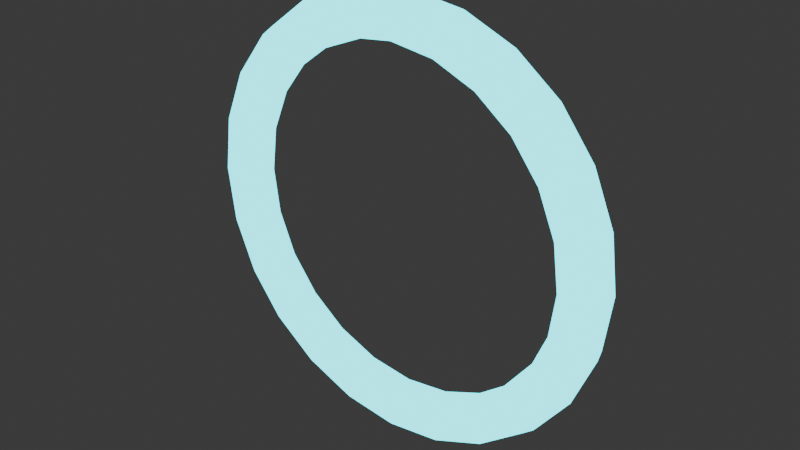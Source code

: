 # Source: PoofRing.blend  (saved by Blender 5.1.30; exported with 4.5.12 LTS)
import bpy
from mathutils import Matrix  # noqa: F401  (used for matrix-valued properties, if any)

bpy.ops.wm.read_factory_settings(use_empty=True)
scene = bpy.context.scene
scene.name = 'Scene'

# ---- collections
col_collection = bpy.data.collections.new('Collection'); scene.collection.children.link(col_collection)

# ---- materials (node trees are filled in below, after node groups)
mat_poofring_neon = bpy.data.materials.new('PoofRing_Neon')

# ---- material node trees
mat_poofring_neon.use_nodes = True; mat_poofring_neon.node_tree.nodes.clear()
_N = mat_poofring_neon.node_tree.nodes; _L = mat_poofring_neon.node_tree.links
n0 = _N.new('ShaderNodeEmission'); n0.name = 'Emission'; n0.location = (0, 0)
n0.inputs[0].default_value = (0.0, 0.9, 1.0, 1.0)
n0.inputs[1].default_value = 3.0
n1 = _N.new('ShaderNodeOutputMaterial'); n1.name = 'Material Output'; n1.location = (0, 0)
_L.new(n0.outputs[0], n1.inputs[0])
n1.is_active_output = True

# ---- world
world_world = bpy.data.worlds.new('World'); scene.world = world_world
world_world.use_nodes = True; world_world.node_tree.nodes.clear()
_N = world_world.node_tree.nodes; _L = world_world.node_tree.links
n0 = _N.new('ShaderNodeOutputWorld'); n0.name = 'World Output'; n0.location = (200, 100)
n1 = _N.new('ShaderNodeBackground'); n1.name = 'Background'; n1.location = (-200, 100)
n1.inputs[0].default_value = (0.05088, 0.05088, 0.05088, 1.0)
_L.new(n1.outputs[0], n0.inputs[0])
n0.is_active_output = True
world_world.color = (0.05088, 0.05088, 0.05088)
world_world.sun_shadow_jitter_overblur = 0.0

# ---- meshes
me_torus = bpy.data.meshes.new('Torus')
me_torus.from_pydata([(1.12, 0.0, 0.0), (1.097, -0.07053, -3.083e-09), (1.037, -0.1141, -4.989e-09), (0.9629, -0.1141, -4.989e-09), (0.9029, -0.07053, -3.083e-09), (0.88, -1.47e-17, -6.424e-25), (0.9029, 0.07053, 3.083e-09), (0.9629, 0.1141, 4.989e-09), (1.037, 0.1141, 4.989e-09), (1.097, 0.07053, 3.083e-09), (1.082, -1.267e-08, 0.2899), (1.06, -0.07053, 0.2839), (1.002, -0.1141, 0.2684), (0.9301, -0.1141, 0.2492), (0.8722, -0.07053, 0.2337), (0.85, -9.956e-09, 0.2278), (0.8722, 0.07053, 0.2337), (0.9301, 0.1141, 0.2492), (1.002, 0.1141, 0.2684), (1.06, 0.07053, 0.2839), (0.9699, -2.448e-08, 0.56), (0.9501, -0.07053, 0.5485), (0.8981, -0.1141, 0.5185), (0.8339, -0.1141, 0.4815), (0.7819, -0.07053, 0.4515), (0.7621, -1.923e-08, 0.44), (0.7819, 0.07053, 0.4515), (0.8339, 0.1141, 0.4815), (0.8981, 0.1141, 0.5185), (0.9501, 0.07053, 0.5485), (0.792, -3.462e-08, 0.792), (0.7758, -0.07053, 0.7758), (0.7333, -0.1141, 0.7333), (0.6809, -0.1141, 0.6809), (0.6385, -0.07053, 0.6385), (0.6223, -2.72e-08, 0.6223), (0.6385, 0.07053, 0.6385), (0.6809, 0.1141, 0.6809), (0.7333, 0.1141, 0.7333), (0.7758, 0.07053, 0.7758), (0.56, -4.24e-08, 0.9699), (0.5485, -0.07053, 0.9501), (0.5185, -0.1141, 0.8981), (0.4815, -0.1141, 0.8339), (0.4515, -0.07053, 0.7819), (0.44, -3.331e-08, 0.7621), (0.4515, 0.07053, 0.7819), (0.4815, 0.1141, 0.8339), (0.5185, 0.1141, 0.8981), (0.5485, 0.07053, 0.9501), (0.2899, -4.729e-08, 1.082), (0.2839, -0.07053, 1.06), (0.2684, -0.1141, 1.002), (0.2492, -0.1141, 0.9301), (0.2337, -0.07053, 0.8722), (0.2278, -3.716e-08, 0.85), (0.2337, 0.07053, 0.8722), (0.2492, 0.1141, 0.9301), (0.2684, 0.1141, 1.002), (0.2839, 0.07053, 1.06), (8.456e-08, -4.896e-08, 1.12), (8.283e-08, -0.07053, 1.097), (7.83e-08, -0.1141, 1.037), (7.27e-08, -0.1141, 0.9629), (6.817e-08, -0.07053, 0.9029), (6.644e-08, -3.847e-08, 0.88), (6.817e-08, 0.07053, 0.9029), (7.27e-08, 0.1141, 0.9629), (7.83e-08, 0.1141, 1.037), (8.283e-08, 0.07053, 1.097), (-0.2899, -4.729e-08, 1.082), (-0.2839, -0.07053, 1.06), (-0.2684, -0.1141, 1.002), (-0.2492, -0.1141, 0.9301), (-0.2337, -0.07053, 0.8722), (-0.2278, -3.716e-08, 0.85), (-0.2337, 0.07053, 0.8722), (-0.2492, 0.1141, 0.9301), (-0.2684, 0.1141, 1.002), (-0.2839, 0.07053, 1.06), (-0.56, -4.24e-08, 0.9699), (-0.5485, -0.07053, 0.9501), (-0.5185, -0.1141, 0.8981), (-0.4815, -0.1141, 0.8339), (-0.4515, -0.07053, 0.7819), (-0.44, -3.331e-08, 0.7621), (-0.4515, 0.07053, 0.7819), (-0.4815, 0.1141, 0.8339), (-0.5185, 0.1141, 0.8981), (-0.5485, 0.07053, 0.9501), (-0.792, -3.462e-08, 0.792), (-0.7758, -0.07053, 0.7758), (-0.7333, -0.1141, 0.7333), (-0.6809, -0.1141, 0.6809), (-0.6385, -0.07053, 0.6385), (-0.6223, -2.72e-08, 0.6223), (-0.6385, 0.07053, 0.6385), (-0.6809, 0.1141, 0.6809), (-0.7333, 0.1141, 0.7333), (-0.7758, 0.07053, 0.7758), (-0.9699, -2.448e-08, 0.56), (-0.9501, -0.07053, 0.5485), (-0.8981, -0.1141, 0.5185), (-0.8339, -0.1141, 0.4815), (-0.7819, -0.07053, 0.4515), (-0.7621, -1.923e-08, 0.44), (-0.7819, 0.07053, 0.4515), (-0.8339, 0.1141, 0.4815), (-0.8981, 0.1141, 0.5185), (-0.9501, 0.07053, 0.5485), (-1.082, -1.267e-08, 0.2899), (-1.06, -0.07053, 0.2839), (-1.002, -0.1141, 0.2684), (-0.9301, -0.1141, 0.2492), (-0.8722, -0.07053, 0.2337), (-0.85, -9.956e-09, 0.2278), (-0.8722, 0.07053, 0.2337), (-0.9301, 0.1141, 0.2492), (-1.002, 0.1141, 0.2684), (-1.06, 0.07053, 0.2839), (-1.12, -4.28e-15, 9.791e-08), (-1.097, -0.07053, 9.283e-08), (-1.037, -0.1141, 8.568e-08), (-0.9629, -0.1141, 7.919e-08), (-0.9029, -0.07053, 7.585e-08), (-0.88, -3.378e-15, 7.693e-08), (-0.9029, 0.07053, 8.202e-08), (-0.9629, 0.1141, 8.917e-08), (-1.037, 0.1141, 9.565e-08), (-1.097, 0.07053, 9.899e-08), (-1.082, 1.267e-08, -0.2899), (-1.06, -0.07053, -0.2839), (-1.002, -0.1141, -0.2684), (-0.9301, -0.1141, -0.2492), (-0.8722, -0.07053, -0.2337), (-0.85, 9.956e-09, -0.2278), (-0.8722, 0.07053, -0.2337), (-0.9301, 0.1141, -0.2492), (-1.002, 0.1141, -0.2684), (-1.06, 0.07053, -0.2839), (-0.9699, 2.448e-08, -0.56), (-0.9501, -0.07053, -0.5485), (-0.8981, -0.1141, -0.5185), (-0.8339, -0.1141, -0.4815), (-0.7819, -0.07053, -0.4515), (-0.7621, 1.923e-08, -0.44), (-0.7819, 0.07053, -0.4515), (-0.8339, 0.1141, -0.4815), (-0.8981, 0.1141, -0.5185), (-0.9501, 0.07053, -0.5485), (-0.792, 3.462e-08, -0.792), (-0.7758, -0.07053, -0.7758), (-0.7333, -0.1141, -0.7333), (-0.6809, -0.1141, -0.6809), (-0.6385, -0.07053, -0.6385), (-0.6223, 2.72e-08, -0.6223), (-0.6385, 0.07053, -0.6385), (-0.6809, 0.1141, -0.6809), (-0.7333, 0.1141, -0.7333), (-0.7758, 0.07053, -0.7758), (-0.56, 4.24e-08, -0.9699), (-0.5485, -0.07053, -0.9501), (-0.5185, -0.1141, -0.8981), (-0.4815, -0.1141, -0.8339), (-0.4515, -0.07053, -0.7819), (-0.44, 3.331e-08, -0.7621), (-0.4515, 0.07053, -0.7819), (-0.4815, 0.1141, -0.8339), (-0.5185, 0.1141, -0.8981), (-0.5485, 0.07053, -0.9501), (-0.2899, 4.729e-08, -1.082), (-0.2839, -0.07053, -1.06), (-0.2684, -0.1141, -1.002), (-0.2492, -0.1141, -0.9301), (-0.2337, -0.07053, -0.8722), (-0.2278, 3.716e-08, -0.85), (-0.2337, 0.07053, -0.8722), (-0.2492, 0.1141, -0.9301), (-0.2684, 0.1141, -1.002), (-0.2839, 0.07053, -1.06), (8.456e-08, 4.896e-08, -1.12), (8.283e-08, -0.07053, -1.097), (7.83e-08, -0.1141, -1.037), (7.27e-08, -0.1141, -0.9629), (6.817e-08, -0.07053, -0.9029), (6.644e-08, 3.847e-08, -0.88), (6.817e-08, 0.07053, -0.9029), (7.27e-08, 0.1141, -0.9629), (7.83e-08, 0.1141, -1.037), (8.283e-08, 0.07053, -1.097), (0.2899, 4.729e-08, -1.082), (0.2839, -0.07053, -1.06), (0.2684, -0.1141, -1.002), (0.2492, -0.1141, -0.9301), (0.2337, -0.07053, -0.8722), (0.2278, 3.716e-08, -0.85), (0.2337, 0.07053, -0.8722), (0.2492, 0.1141, -0.9301), (0.2684, 0.1141, -1.002), (0.2839, 0.07053, -1.06), (0.56, 4.24e-08, -0.9699), (0.5485, -0.07053, -0.9501), (0.5185, -0.1141, -0.8981), (0.4815, -0.1141, -0.8339), (0.4515, -0.07053, -0.7819), (0.44, 3.331e-08, -0.7621), (0.4515, 0.07053, -0.7819), (0.4815, 0.1141, -0.8339), (0.5185, 0.1141, -0.8981), (0.5485, 0.07053, -0.9501), (0.792, 3.462e-08, -0.792), (0.7758, -0.07053, -0.7758), (0.7333, -0.1141, -0.7333), (0.6809, -0.1141, -0.6809), (0.6385, -0.07053, -0.6385), (0.6223, 2.72e-08, -0.6223), (0.6385, 0.07053, -0.6385), (0.6809, 0.1141, -0.6809), (0.7333, 0.1141, -0.7333), (0.7758, 0.07053, -0.7758), (0.9699, 2.448e-08, -0.56), (0.9501, -0.07053, -0.5485), (0.8981, -0.1141, -0.5185), (0.8339, -0.1141, -0.4815), (0.7819, -0.07053, -0.4515), (0.7621, 1.923e-08, -0.44), (0.7819, 0.07053, -0.4515), (0.8339, 0.1141, -0.4815), (0.8981, 0.1141, -0.5185), (0.9501, 0.07053, -0.5485), (1.082, 1.267e-08, -0.2899), (1.06, -0.07053, -0.2839), (1.002, -0.1141, -0.2684), (0.9301, -0.1141, -0.2492), (0.8722, -0.07053, -0.2337), (0.85, 9.956e-09, -0.2278), (0.8722, 0.07053, -0.2337), (0.9301, 0.1141, -0.2492), (1.002, 0.1141, -0.2684), (1.06, 0.07053, -0.2839)], [], [(0, 10, 11, 1), (1, 11, 12, 2), (2, 12, 13, 3), (3, 13, 14, 4), (4, 14, 15, 5), (5, 15, 16, 6), (6, 16, 17, 7), (7, 17, 18, 8), (8, 18, 19, 9), (9, 19, 10, 0), (10, 20, 21, 11), (11, 21, 22, 12), (12, 22, 23, 13), (13, 23, 24, 14), (14, 24, 25, 15), (15, 25, 26, 16), (16, 26, 27, 17), (17, 27, 28, 18), (18, 28, 29, 19), (19, 29, 20, 10), (20, 30, 31, 21), (21, 31, 32, 22), (22, 32, 33, 23), (23, 33, 34, 24), (24, 34, 35, 25), (25, 35, 36, 26), (26, 36, 37, 27), (27, 37, 38, 28), (28, 38, 39, 29), (29, 39, 30, 20), (30, 40, 41, 31), (31, 41, 42, 32), (32, 42, 43, 33), (33, 43, 44, 34), (34, 44, 45, 35), (35, 45, 46, 36), (36, 46, 47, 37), (37, 47, 48, 38), (38, 48, 49, 39), (39, 49, 40, 30), (40, 50, 51, 41), (41, 51, 52, 42), (42, 52, 53, 43), (43, 53, 54, 44), (44, 54, 55, 45), (45, 55, 56, 46), (46, 56, 57, 47), (47, 57, 58, 48), (48, 58, 59, 49), (49, 59, 50, 40), (50, 60, 61, 51), (51, 61, 62, 52), (52, 62, 63, 53), (53, 63, 64, 54), (54, 64, 65, 55), (55, 65, 66, 56), (56, 66, 67, 57), (57, 67, 68, 58), (58, 68, 69, 59), (59, 69, 60, 50), (60, 70, 71, 61), (61, 71, 72, 62), (62, 72, 73, 63), (63, 73, 74, 64), (64, 74, 75, 65), (65, 75, 76, 66), (66, 76, 77, 67), (67, 77, 78, 68), (68, 78, 79, 69), (69, 79, 70, 60), (70, 80, 81, 71), (71, 81, 82, 72), (72, 82, 83, 73), (73, 83, 84, 74), (74, 84, 85, 75), (75, 85, 86, 76), (76, 86, 87, 77), (77, 87, 88, 78), (78, 88, 89, 79), (79, 89, 80, 70), (80, 90, 91, 81), (81, 91, 92, 82), (82, 92, 93, 83), (83, 93, 94, 84), (84, 94, 95, 85), (85, 95, 96, 86), (86, 96, 97, 87), (87, 97, 98, 88), (88, 98, 99, 89), (89, 99, 90, 80), (90, 100, 101, 91), (91, 101, 102, 92), (92, 102, 103, 93), (93, 103, 104, 94), (94, 104, 105, 95), (95, 105, 106, 96), (96, 106, 107, 97), (97, 107, 108, 98), (98, 108, 109, 99), (99, 109, 100, 90), (100, 110, 111, 101), (101, 111, 112, 102), (102, 112, 113, 103), (103, 113, 114, 104), (104, 114, 115, 105), (105, 115, 116, 106), (106, 116, 117, 107), (107, 117, 118, 108), (108, 118, 119, 109), (109, 119, 110, 100), (110, 120, 121, 111), (111, 121, 122, 112), (112, 122, 123, 113), (113, 123, 124, 114), (114, 124, 125, 115), (115, 125, 126, 116), (116, 126, 127, 117), (117, 127, 128, 118), (118, 128, 129, 119), (119, 129, 120, 110), (120, 130, 131, 121), (121, 131, 132, 122), (122, 132, 133, 123), (123, 133, 134, 124), (124, 134, 135, 125), (125, 135, 136, 126), (126, 136, 137, 127), (127, 137, 138, 128), (128, 138, 139, 129), (129, 139, 130, 120), (130, 140, 141, 131), (131, 141, 142, 132), (132, 142, 143, 133), (133, 143, 144, 134), (134, 144, 145, 135), (135, 145, 146, 136), (136, 146, 147, 137), (137, 147, 148, 138), (138, 148, 149, 139), (139, 149, 140, 130), (140, 150, 151, 141), (141, 151, 152, 142), (142, 152, 153, 143), (143, 153, 154, 144), (144, 154, 155, 145), (145, 155, 156, 146), (146, 156, 157, 147), (147, 157, 158, 148), (148, 158, 159, 149), (149, 159, 150, 140), (150, 160, 161, 151), (151, 161, 162, 152), (152, 162, 163, 153), (153, 163, 164, 154), (154, 164, 165, 155), (155, 165, 166, 156), (156, 166, 167, 157), (157, 167, 168, 158), (158, 168, 169, 159), (159, 169, 160, 150), (160, 170, 171, 161), (161, 171, 172, 162), (162, 172, 173, 163), (163, 173, 174, 164), (164, 174, 175, 165), (165, 175, 176, 166), (166, 176, 177, 167), (167, 177, 178, 168), (168, 178, 179, 169), (169, 179, 170, 160), (170, 180, 181, 171), (171, 181, 182, 172), (172, 182, 183, 173), (173, 183, 184, 174), (174, 184, 185, 175), (175, 185, 186, 176), (176, 186, 187, 177), (177, 187, 188, 178), (178, 188, 189, 179), (179, 189, 180, 170), (180, 190, 191, 181), (181, 191, 192, 182), (182, 192, 193, 183), (183, 193, 194, 184), (184, 194, 195, 185), (185, 195, 196, 186), (186, 196, 197, 187), (187, 197, 198, 188), (188, 198, 199, 189), (189, 199, 190, 180), (190, 200, 201, 191), (191, 201, 202, 192), (192, 202, 203, 193), (193, 203, 204, 194), (194, 204, 205, 195), (195, 205, 206, 196), (196, 206, 207, 197), (197, 207, 208, 198), (198, 208, 209, 199), (199, 209, 200, 190), (200, 210, 211, 201), (201, 211, 212, 202), (202, 212, 213, 203), (203, 213, 214, 204), (204, 214, 215, 205), (205, 215, 216, 206), (206, 216, 217, 207), (207, 217, 218, 208), (208, 218, 219, 209), (209, 219, 210, 200), (210, 220, 221, 211), (211, 221, 222, 212), (212, 222, 223, 213), (213, 223, 224, 214), (214, 224, 225, 215), (215, 225, 226, 216), (216, 226, 227, 217), (217, 227, 228, 218), (218, 228, 229, 219), (219, 229, 220, 210), (220, 230, 231, 221), (221, 231, 232, 222), (222, 232, 233, 223), (223, 233, 234, 224), (224, 234, 235, 225), (225, 235, 236, 226), (226, 236, 237, 227), (227, 237, 238, 228), (228, 238, 239, 229), (229, 239, 230, 220), (230, 0, 1, 231), (231, 1, 2, 232), (232, 2, 3, 233), (233, 3, 4, 234), (234, 4, 5, 235), (235, 5, 6, 236), (236, 6, 7, 237), (237, 7, 8, 238), (238, 8, 9, 239), (239, 9, 0, 230)])
me_torus.polygons.foreach_set('use_smooth', [True] * 240)
_uv = me_torus.uv_layers.new(name='UVMap')
_uv.uv.foreach_set('vector', [0.3237, 0.03665, 0.2705, 0.002765, 0.2986, 0.01294, 0.3507, 0.04613, 0.621, 0.04613, 0.6732, 0.01294, 0.657, 0.03958, 0.6077, 0.07095, 0.6077, 0.07095, 0.657, 0.03958, 0.6588, 0.0725, 0.613, 0.1016, 0.613, 0.1016, 0.6588, 0.0725, 0.678, 0.09914, 0.6351, 0.1265, 0.6351, 0.1265, 0.678, 0.09914, 0.7072, 0.1093, 0.6654, 0.1359, 0.6654, 0.1359, 0.7072, 0.1093, 0.7353, 0.09914, 0.6924, 0.1265, 0.2794, 0.1265, 0.2365, 0.09914, 0.2203, 0.0725, 0.2661, 0.1016, 0.2661, 0.1016, 0.2203, 0.0725, 0.2221, 0.03958, 0.2714, 0.07095, 0.2714, 0.07095, 0.2221, 0.03958, 0.2413, 0.01294, 0.2934, 0.04613, 0.2934, 0.04613, 0.2413, 0.01294, 0.2705, 0.002765, 0.3237, 0.03665, 0.7013, 0.002765, 0.7564, 0.002765, 0.7272, 0.01294, 0.6732, 0.01294, 0.6732, 0.01294, 0.7272, 0.01294, 0.708, 0.03958, 0.657, 0.03958, 0.657, 0.03958, 0.708, 0.03958, 0.7062, 0.0725, 0.6588, 0.0725, 0.6588, 0.0725, 0.7062, 0.0725, 0.7224, 0.09914, 0.678, 0.09914, 0.678, 0.09914, 0.7224, 0.09914, 0.7505, 0.1093, 0.7072, 0.1093, 0.2646, 0.1093, 0.2213, 0.1093, 0.1921, 0.09914, 0.2365, 0.09914, 0.2365, 0.09914, 0.1921, 0.09914, 0.1729, 0.0725, 0.2203, 0.0725, 0.2203, 0.0725, 0.1729, 0.0725, 0.1711, 0.03958, 0.2221, 0.03958, 0.2221, 0.03958, 0.1711, 0.03958, 0.1873, 0.01294, 0.2413, 0.01294, 0.2413, 0.01294, 0.1873, 0.01294, 0.2154, 0.002765, 0.2705, 0.002765, 0.7564, 0.002765, 0.8096, 0.03665, 0.7793, 0.04613, 0.7272, 0.01294, 0.7272, 0.01294, 0.7793, 0.04613, 0.7573, 0.07095, 0.708, 0.03958, 0.708, 0.03958, 0.7573, 0.07095, 0.7519, 0.1016, 0.7062, 0.0725, 0.7062, 0.0725, 0.7519, 0.1016, 0.7653, 0.1265, 0.7224, 0.09914, 0.2494, 0.09914, 0.2065, 0.1265, 0.1795, 0.1359, 0.2213, 0.1093, 0.2213, 0.1093, 0.1795, 0.1359, 0.1492, 0.1265, 0.1921, 0.09914, 0.1921, 0.09914, 0.1492, 0.1265, 0.1271, 0.1016, 0.1729, 0.0725, 0.1729, 0.0725, 0.1271, 0.1016, 0.1218, 0.07095, 0.1711, 0.03958, 0.1711, 0.03958, 0.1218, 0.07095, 0.1352, 0.04613, 0.1873, 0.01294, 0.7845, 0.01294, 0.8366, 0.04613, 0.8096, 0.03665, 0.7564, 0.002765, 0.8096, 0.03665, 0.8574, 0.1021, 0.8261, 0.1103, 0.7793, 0.04613, 0.7793, 0.04613, 0.8261, 0.1103, 0.8015, 0.1316, 0.7573, 0.07095, 0.7573, 0.07095, 0.8015, 0.1316, 0.793, 0.1579, 0.7519, 0.1016, 0.7519, 0.1016, 0.793, 0.1579, 0.8038, 0.1792, 0.7653, 0.1265, 0.2065, 0.1265, 0.168, 0.1792, 0.142, 0.1874, 0.1795, 0.1359, 0.1795, 0.1359, 0.142, 0.1874, 0.1107, 0.1792, 0.1492, 0.1265, 0.1492, 0.1265, 0.1107, 0.1792, 0.08609, 0.1579, 0.1271, 0.1016, 0.1271, 0.1016, 0.08609, 0.1579, 0.07758, 0.1316, 0.1218, 0.07095, 0.1218, 0.07095, 0.07758, 0.1316, 0.0884, 0.1103, 0.1352, 0.04613, 0.8366, 0.04613, 0.8834, 0.1103, 0.8574, 0.1021, 0.8096, 0.03665, 0.8574, 0.1021, 0.8963, 0.1947, 0.8643, 0.2009, 0.8261, 0.1103, 0.8261, 0.1103, 0.8643, 0.2009, 0.8376, 0.2173, 0.8015, 0.1316, 0.8015, 0.1316, 0.8376, 0.2173, 0.8265, 0.2375, 0.793, 0.1579, 0.1788, 0.1579, 0.1453, 0.2375, 0.1366, 0.2539, 0.168, 0.1792, 0.168, 0.1792, 0.1366, 0.2539, 0.1113, 0.2601, 0.142, 0.1874, 0.142, 0.1874, 0.1113, 0.2601, 0.07926, 0.2539, 0.1107, 0.1792, 0.1107, 0.1792, 0.07926, 0.2539, 0.05258, 0.2375, 0.08609, 0.1579, 0.08609, 0.1579, 0.05258, 0.2375, 0.04149, 0.2173, 0.07758, 0.1316, 0.8942, 0.1316, 0.9303, 0.2173, 0.9216, 0.2009, 0.8834, 0.1103, 0.8834, 0.1103, 0.9216, 0.2009, 0.8963, 0.1947, 0.8574, 0.1021, 0.8963, 0.1947, 0.9239, 0.3081, 0.8913, 0.312, 0.8643, 0.2009, 0.8643, 0.2009, 0.8913, 0.312, 0.8631, 0.3223, 0.8376, 0.2173, 0.8376, 0.2173, 0.8631, 0.3223, 0.8502, 0.335, 0.8265, 0.2375, 0.1453, 0.2375, 0.1216, 0.335, 0.1143, 0.3453, 0.1366, 0.2539, 0.1366, 0.2539, 0.1143, 0.3453, 0.08969, 0.3492, 0.1113, 0.2601, 0.1113, 0.2601, 0.08969, 0.3492, 0.05705, 0.3453, 0.07926, 0.2539, 0.07926, 0.2539, 0.05705, 0.3453, 0.02889, 0.335, 0.05258, 0.2375, 0.05258, 0.2375, 0.02889, 0.335, 0.01597, 0.3223, 0.04149, 0.2173, 0.9303, 0.2173, 0.9558, 0.3223, 0.9486, 0.312, 0.9216, 0.2009, 0.9216, 0.2009, 0.9486, 0.312, 0.9239, 0.3081, 0.8963, 0.1947, 0.9239, 0.3081, 0.9382, 0.4345, 0.9052, 0.4359, 0.8913, 0.312, 0.8913, 0.312, 0.9052, 0.4359, 0.8763, 0.4394, 0.8631, 0.3223, 0.8631, 0.3223, 0.8763, 0.4394, 0.8624, 0.4437, 0.8502, 0.335, 0.1216, 0.335, 0.1093, 0.4437, 0.1028, 0.4472, 0.1143, 0.3453, 0.1143, 0.3453, 0.1028, 0.4472, 0.07848, 0.4486, 0.08969, 0.3492, 0.08969, 0.3492, 0.07848, 0.4486, 0.04555, 0.4472, 0.05705, 0.3453, 0.05705, 0.3453, 0.04555, 0.4472, 0.01663, 0.4437, 0.02889, 0.335, 0.02889, 0.335, 0.01663, 0.4437, 0.002765, 0.4394, 0.01597, 0.3223, 0.9558, 0.3223, 0.969, 0.4394, 0.9625, 0.4359, 0.9486, 0.312, 0.9486, 0.312, 0.9625, 0.4359, 0.9382, 0.4345, 0.9239, 0.3081, 0.9382, 0.4345, 0.9382, 0.5655, 0.9052, 0.5641, 0.9052, 0.4359, 0.9052, 0.4359, 0.9052, 0.5641, 0.8763, 0.5606, 0.8763, 0.4394, 0.8763, 0.4394, 0.8763, 0.5606, 0.8624, 0.5563, 0.8624, 0.4437, 0.1093, 0.4437, 0.1093, 0.5563, 0.1028, 0.5528, 0.1028, 0.4472, 0.1028, 0.4472, 0.1028, 0.5528, 0.07848, 0.5514, 0.07848, 0.4486, 0.07848, 0.4486, 0.07848, 0.5514, 0.04555, 0.5528, 0.04555, 0.4472, 0.04555, 0.4472, 0.04555, 0.5528, 0.01663, 0.5563, 0.01663, 0.4437, 0.01663, 0.4437, 0.01663, 0.5563, 0.002765, 0.5606, 0.002765, 0.4394, 0.969, 0.4394, 0.969, 0.5606, 0.9625, 0.5641, 0.9625, 0.4359, 0.9625, 0.4359, 0.9625, 0.5641, 0.9382, 0.5655, 0.9382, 0.4345, 0.9382, 0.5655, 0.9239, 0.6919, 0.8913, 0.688, 0.9052, 0.5641, 0.9052, 0.5641, 0.8913, 0.688, 0.8631, 0.6777, 0.8763, 0.5606, 0.8763, 0.5606, 0.8631, 0.6777, 0.8502, 0.665, 0.8624, 0.5563, 0.1093, 0.5563, 0.1216, 0.665, 0.1143, 0.6547, 0.1028, 0.5528, 0.1028, 0.5528, 0.1143, 0.6547, 0.08969, 0.6508, 0.07848, 0.5514, 0.07848, 0.5514, 0.08969, 0.6508, 0.05705, 0.6547, 0.04555, 0.5528, 0.04555, 0.5528, 0.05705, 0.6547, 0.02889, 0.665, 0.01663, 0.5563, 0.01663, 0.5563, 0.02889, 0.665, 0.01597, 0.6777, 0.002765, 0.5606, 0.969, 0.5606, 0.9558, 0.6777, 0.9486, 0.688, 0.9625, 0.5641, 0.9625, 0.5641, 0.9486, 0.688, 0.9239, 0.6919, 0.9382, 0.5655, 0.9239, 0.6919, 0.8963, 0.8053, 0.8643, 0.7991, 0.8913, 0.688, 0.8913, 0.688, 0.8643, 0.7991, 0.8376, 0.7827, 0.8631, 0.6777, 0.8631, 0.6777, 0.8376, 0.7827, 0.8265, 0.7625, 0.8502, 0.665, 0.1216, 0.665, 0.1453, 0.7625, 0.1366, 0.7461, 0.1143, 0.6547, 0.1143, 0.6547, 0.1366, 0.7461, 0.1113, 0.7399, 0.08969, 0.6508, 0.08969, 0.6508, 0.1113, 0.7399, 0.07926, 0.7461, 0.05705, 0.6547, 0.05705, 0.6547, 0.07926, 0.7461, 0.05258, 0.7625, 0.02889, 0.665, 0.02889, 0.665, 0.05258, 0.7625, 0.04149, 0.7827, 0.01597, 0.6777, 0.9558, 0.6777, 0.9303, 0.7827, 0.9216, 0.7991, 0.9486, 0.688, 0.9486, 0.688, 0.9216, 0.7991, 0.8963, 0.8053, 0.9239, 0.6919, 0.8963, 0.8053, 0.8574, 0.8979, 0.8261, 0.8897, 0.8643, 0.7991, 0.8643, 0.7991, 0.8261, 0.8897, 0.8015, 0.8684, 0.8376, 0.7827, 0.8376, 0.7827, 0.8015, 0.8684, 0.793, 0.8421, 0.8265, 0.7625, 0.1453, 0.7625, 0.1788, 0.8421, 0.168, 0.8208, 0.1366, 0.7461, 0.1366, 0.7461, 0.168, 0.8208, 0.142, 0.8126, 0.1113, 0.7399, 0.1113, 0.7399, 0.142, 0.8126, 0.1107, 0.8208, 0.07926, 0.7461, 0.07926, 0.7461, 0.1107, 0.8208, 0.08609, 0.8421, 0.05258, 0.7625, 0.05258, 0.7625, 0.08609, 0.8421, 0.07758, 0.8684, 0.04149, 0.7827, 0.9303, 0.7827, 0.8942, 0.8684, 0.8834, 0.8897, 0.9216, 0.7991, 0.9216, 0.7991, 0.8834, 0.8897, 0.8574, 0.8979, 0.8963, 0.8053, 0.8574, 0.8979, 0.8096, 0.9633, 0.7793, 0.9539, 0.8261, 0.8897, 0.8261, 0.8897, 0.7793, 0.9539, 0.7573, 0.929, 0.8015, 0.8684, 0.8015, 0.8684, 0.7573, 0.929, 0.7519, 0.8984, 0.793, 0.8421, 0.793, 0.8421, 0.7519, 0.8984, 0.7653, 0.8735, 0.8038, 0.8208, 0.168, 0.8208, 0.2065, 0.8735, 0.1795, 0.8641, 0.142, 0.8126, 0.142, 0.8126, 0.1795, 0.8641, 0.1492, 0.8735, 0.1107, 0.8208, 0.1107, 0.8208, 0.1492, 0.8735, 0.1271, 0.8984, 0.08609, 0.8421, 0.08609, 0.8421, 0.1271, 0.8984, 0.1218, 0.929, 0.07758, 0.8684, 0.07758, 0.8684, 0.1218, 0.929, 0.1352, 0.9539, 0.0884, 0.8897, 0.8834, 0.8897, 0.8366, 0.9539, 0.8096, 0.9633, 0.8574, 0.8979, 0.8096, 0.9633, 0.7564, 0.9972, 0.7272, 0.9871, 0.7793, 0.9539, 0.7793, 0.9539, 0.7272, 0.9871, 0.708, 0.9604, 0.7573, 0.929, 0.7573, 0.929, 0.708, 0.9604, 0.7062, 0.9275, 0.7519, 0.8984, 0.7519, 0.8984, 0.7062, 0.9275, 0.7224, 0.9009, 0.7653, 0.8735, 0.2065, 0.8735, 0.2494, 0.9009, 0.2213, 0.8907, 0.1795, 0.8641, 0.1795, 0.8641, 0.2213, 0.8907, 0.1921, 0.9009, 0.1492, 0.8735, 0.1492, 0.8735, 0.1921, 0.9009, 0.1729, 0.9275, 0.1271, 0.8984, 0.1271, 0.8984, 0.1729, 0.9275, 0.1711, 0.9604, 0.1218, 0.929, 0.1218, 0.929, 0.1711, 0.9604, 0.1873, 0.9871, 0.1352, 0.9539, 0.8366, 0.9539, 0.7845, 0.9871, 0.7564, 0.9972, 0.8096, 0.9633, 0.7564, 0.9972, 0.7013, 0.9972, 0.6732, 0.9871, 0.7272, 0.9871, 0.7272, 0.9871, 0.6732, 0.9871, 0.657, 0.9604, 0.708, 0.9604, 0.708, 0.9604, 0.657, 0.9604, 0.6588, 0.9275, 0.7062, 0.9275, 0.7062, 0.9275, 0.6588, 0.9275, 0.678, 0.9009, 0.7224, 0.9009, 0.7224, 0.9009, 0.678, 0.9009, 0.7072, 0.8907, 0.7505, 0.8907, 0.2213, 0.8907, 0.2646, 0.8907, 0.2365, 0.9009, 0.1921, 0.9009, 0.1921, 0.9009, 0.2365, 0.9009, 0.2203, 0.9275, 0.1729, 0.9275, 0.1729, 0.9275, 0.2203, 0.9275, 0.2221, 0.9604, 0.1711, 0.9604, 0.1711, 0.9604, 0.2221, 0.9604, 0.2413, 0.9871, 0.1873, 0.9871, 0.1873, 0.9871, 0.2413, 0.9871, 0.2705, 0.9972, 0.2154, 0.9972, 0.2705, 0.9972, 0.3237, 0.9633, 0.3507, 0.9539, 0.2986, 0.9871, 0.6732, 0.9871, 0.621, 0.9539, 0.6077, 0.929, 0.657, 0.9604, 0.657, 0.9604, 0.6077, 0.929, 0.613, 0.8984, 0.6588, 0.9275, 0.6588, 0.9275, 0.613, 0.8984, 0.6351, 0.8735, 0.678, 0.9009, 0.678, 0.9009, 0.6351, 0.8735, 0.6654, 0.8641, 0.7072, 0.8907, 0.7072, 0.8907, 0.6654, 0.8641, 0.6924, 0.8735, 0.7353, 0.9009, 0.2365, 0.9009, 0.2794, 0.8735, 0.2661, 0.8984, 0.2203, 0.9275, 0.2203, 0.9275, 0.2661, 0.8984, 0.2714, 0.929, 0.2221, 0.9604, 0.2221, 0.9604, 0.2714, 0.929, 0.2934, 0.9539, 0.2413, 0.9871, 0.2413, 0.9871, 0.2934, 0.9539, 0.3237, 0.9633, 0.2705, 0.9972, 0.3237, 0.9633, 0.3715, 0.8979, 0.3975, 0.8897, 0.3507, 0.9539, 0.621, 0.9539, 0.5743, 0.8897, 0.5635, 0.8684, 0.6077, 0.929, 0.6077, 0.929, 0.5635, 0.8684, 0.572, 0.8421, 0.613, 0.8984, 0.613, 0.8984, 0.572, 0.8421, 0.5966, 0.8208, 0.6351, 0.8735, 0.6351, 0.8735, 0.5966, 0.8208, 0.6279, 0.8126, 0.6654, 0.8641, 0.6654, 0.8641, 0.6279, 0.8126, 0.6539, 0.8208, 0.6924, 0.8735, 0.2794, 0.8735, 0.3179, 0.8208, 0.3071, 0.8421, 0.2661, 0.8984, 0.2661, 0.8984, 0.3071, 0.8421, 0.3156, 0.8684, 0.2714, 0.929, 0.2714, 0.929, 0.3156, 0.8684, 0.3402, 0.8897, 0.2934, 0.9539, 0.2934, 0.9539, 0.3402, 0.8897, 0.3715, 0.8979, 0.3237, 0.9633, 0.3715, 0.8979, 0.4104, 0.8053, 0.4357, 0.7991, 0.3975, 0.8897, 0.3975, 0.8897, 0.4357, 0.7991, 0.4444, 0.7827, 0.4083, 0.8684, 0.5635, 0.8684, 0.5274, 0.7827, 0.5385, 0.7625, 0.572, 0.8421, 0.572, 0.8421, 0.5385, 0.7625, 0.5652, 0.7461, 0.5966, 0.8208, 0.5966, 0.8208, 0.5652, 0.7461, 0.5972, 0.7399, 0.6279, 0.8126, 0.6279, 0.8126, 0.5972, 0.7399, 0.6225, 0.7461, 0.6539, 0.8208, 0.6539, 0.8208, 0.6225, 0.7461, 0.6312, 0.7625, 0.6647, 0.8421, 0.3071, 0.8421, 0.3406, 0.7625, 0.3517, 0.7827, 0.3156, 0.8684, 0.3156, 0.8684, 0.3517, 0.7827, 0.3784, 0.7991, 0.3402, 0.8897, 0.3402, 0.8897, 0.3784, 0.7991, 0.4104, 0.8053, 0.3715, 0.8979, 0.4104, 0.8053, 0.438, 0.6919, 0.4627, 0.688, 0.4357, 0.7991, 0.4357, 0.7991, 0.4627, 0.688, 0.4699, 0.6777, 0.4444, 0.7827, 0.5274, 0.7827, 0.5019, 0.6777, 0.5148, 0.665, 0.5385, 0.7625, 0.5385, 0.7625, 0.5148, 0.665, 0.5429, 0.6547, 0.5652, 0.7461, 0.5652, 0.7461, 0.5429, 0.6547, 0.5756, 0.6508, 0.5972, 0.7399, 0.5972, 0.7399, 0.5756, 0.6508, 0.6002, 0.6547, 0.6225, 0.7461, 0.6225, 0.7461, 0.6002, 0.6547, 0.6075, 0.665, 0.6312, 0.7625, 0.3406, 0.7625, 0.3643, 0.665, 0.3772, 0.6777, 0.3517, 0.7827, 0.3517, 0.7827, 0.3772, 0.6777, 0.4054, 0.688, 0.3784, 0.7991, 0.3784, 0.7991, 0.4054, 0.688, 0.438, 0.6919, 0.4104, 0.8053, 0.438, 0.6919, 0.4523, 0.5655, 0.4766, 0.5641, 0.4627, 0.688, 0.4627, 0.688, 0.4766, 0.5641, 0.4831, 0.5606, 0.4699, 0.6777, 0.5019, 0.6777, 0.4887, 0.5606, 0.5025, 0.5563, 0.5148, 0.665, 0.5148, 0.665, 0.5025, 0.5563, 0.5314, 0.5528, 0.5429, 0.6547, 0.5429, 0.6547, 0.5314, 0.5528, 0.5644, 0.5514, 0.5756, 0.6508, 0.5756, 0.6508, 0.5644, 0.5514, 0.5887, 0.5528, 0.6002, 0.6547, 0.6002, 0.6547, 0.5887, 0.5528, 0.5952, 0.5563, 0.6075, 0.665, 0.3643, 0.665, 0.3766, 0.5563, 0.3904, 0.5606, 0.3772, 0.6777, 0.3772, 0.6777, 0.3904, 0.5606, 0.4193, 0.5641, 0.4054, 0.688, 0.4054, 0.688, 0.4193, 0.5641, 0.4523, 0.5655, 0.438, 0.6919, 0.4523, 0.5655, 0.4523, 0.4345, 0.4766, 0.4359, 0.4766, 0.5641, 0.4766, 0.5641, 0.4766, 0.4359, 0.4831, 0.4394, 0.4831, 0.5606, 0.4887, 0.5606, 0.4887, 0.4394, 0.5025, 0.4437, 0.5025, 0.5563, 0.5025, 0.5563, 0.5025, 0.4437, 0.5314, 0.4472, 0.5314, 0.5528, 0.5314, 0.5528, 0.5314, 0.4472, 0.5644, 0.4486, 0.5644, 0.5514, 0.5644, 0.5514, 0.5644, 0.4486, 0.5887, 0.4472, 0.5887, 0.5528, 0.5887, 0.5528, 0.5887, 0.4472, 0.5952, 0.4437, 0.5952, 0.5563, 0.3766, 0.5563, 0.3766, 0.4437, 0.3904, 0.4394, 0.3904, 0.5606, 0.3904, 0.5606, 0.3904, 0.4394, 0.4193, 0.4359, 0.4193, 0.5641, 0.4193, 0.5641, 0.4193, 0.4359, 0.4523, 0.4345, 0.4523, 0.5655, 0.4523, 0.4345, 0.438, 0.3081, 0.4627, 0.312, 0.4766, 0.4359, 0.4766, 0.4359, 0.4627, 0.312, 0.4699, 0.3223, 0.4831, 0.4394, 0.4887, 0.4394, 0.5019, 0.3223, 0.5148, 0.335, 0.5025, 0.4437, 0.5025, 0.4437, 0.5148, 0.335, 0.5429, 0.3453, 0.5314, 0.4472, 0.5314, 0.4472, 0.5429, 0.3453, 0.5756, 0.3492, 0.5644, 0.4486, 0.5644, 0.4486, 0.5756, 0.3492, 0.6002, 0.3453, 0.5887, 0.4472, 0.5887, 0.4472, 0.6002, 0.3453, 0.6075, 0.335, 0.5952, 0.4437, 0.3766, 0.4437, 0.3643, 0.335, 0.3772, 0.3223, 0.3904, 0.4394, 0.3904, 0.4394, 0.3772, 0.3223, 0.4054, 0.312, 0.4193, 0.4359, 0.4193, 0.4359, 0.4054, 0.312, 0.438, 0.3081, 0.4523, 0.4345, 0.438, 0.3081, 0.4104, 0.1947, 0.4357, 0.2009, 0.4627, 0.312, 0.4627, 0.312, 0.4357, 0.2009, 0.4444, 0.2173, 0.4699, 0.3223, 0.5019, 0.3223, 0.5274, 0.2173, 0.5385, 0.2375, 0.5148, 0.335, 0.5148, 0.335, 0.5385, 0.2375, 0.5652, 0.2539, 0.5429, 0.3453, 0.5429, 0.3453, 0.5652, 0.2539, 0.5972, 0.2601, 0.5756, 0.3492, 0.5756, 0.3492, 0.5972, 0.2601, 0.6225, 0.2539, 0.6002, 0.3453, 0.6002, 0.3453, 0.6225, 0.2539, 0.6312, 0.2375, 0.6075, 0.335, 0.3643, 0.335, 0.3406, 0.2375, 0.3517, 0.2173, 0.3772, 0.3223, 0.3772, 0.3223, 0.3517, 0.2173, 0.3784, 0.2009, 0.4054, 0.312, 0.4054, 0.312, 0.3784, 0.2009, 0.4104, 0.1947, 0.438, 0.3081, 0.4104, 0.1947, 0.3715, 0.1021, 0.3975, 0.1103, 0.4357, 0.2009, 0.4357, 0.2009, 0.3975, 0.1103, 0.4083, 0.1316, 0.4444, 0.2173, 0.5274, 0.2173, 0.5635, 0.1316, 0.572, 0.1579, 0.5385, 0.2375, 0.5385, 0.2375, 0.572, 0.1579, 0.5966, 0.1792, 0.5652, 0.2539, 0.5652, 0.2539, 0.5966, 0.1792, 0.6279, 0.1874, 0.5972, 0.2601, 0.5972, 0.2601, 0.6279, 0.1874, 0.6539, 0.1792, 0.6225, 0.2539, 0.6225, 0.2539, 0.6539, 0.1792, 0.6647, 0.1579, 0.6312, 0.2375, 0.3406, 0.2375, 0.3071, 0.1579, 0.3156, 0.1316, 0.3517, 0.2173, 0.3517, 0.2173, 0.3156, 0.1316, 0.3402, 0.1103, 0.3784, 0.2009, 0.3784, 0.2009, 0.3402, 0.1103, 0.3715, 0.1021, 0.4104, 0.1947, 0.3715, 0.1021, 0.3237, 0.03665, 0.3507, 0.04613, 0.3975, 0.1103, 0.5743, 0.1103, 0.621, 0.04613, 0.6077, 0.07095, 0.5635, 0.1316, 0.5635, 0.1316, 0.6077, 0.07095, 0.613, 0.1016, 0.572, 0.1579, 0.572, 0.1579, 0.613, 0.1016, 0.6351, 0.1265, 0.5966, 0.1792, 0.5966, 0.1792, 0.6351, 0.1265, 0.6654, 0.1359, 0.6279, 0.1874, 0.6279, 0.1874, 0.6654, 0.1359, 0.6924, 0.1265, 0.6539, 0.1792, 0.3179, 0.1792, 0.2794, 0.1265, 0.2661, 0.1016, 0.3071, 0.1579, 0.3071, 0.1579, 0.2661, 0.1016, 0.2714, 0.07095, 0.3156, 0.1316, 0.3156, 0.1316, 0.2714, 0.07095, 0.2934, 0.04613, 0.3402, 0.1103, 0.3402, 0.1103, 0.2934, 0.04613, 0.3237, 0.03665, 0.3715, 0.1021])
me_torus.materials.append(mat_poofring_neon)
me_torus.update()

# ---- objects
ob_poofring = bpy.data.objects.new('PoofRing', me_torus)

# ---- transforms, parenting, visibility, modifiers, constraints
ob_poofring.location = (0.0, 0.0, 0.0)

# ---- collection membership
col_collection.objects.link(ob_poofring)

# ---- scene / render settings (as saved in the file)
scene.frame_start = 1; scene.frame_end = 250; scene.frame_set(1)
scene.render.engine = 'BLENDER_EEVEE_NEXT'
scene.render.bake_bias = 0.0
scene.render.bake_samples = 0
scene.cycles.sampling_pattern = 'TABULATED_SOBOL'
scene.eevee.use_volume_custom_range = False
bpy.context.view_layer.update()

# ---- added for rendering (the .blend has no active camera): camera
cam_auto = bpy.data.cameras.new('AutoCamera')
cam_auto.lens = 50.0
cam_auto.sensor_width = 36.0
cam_auto.clip_end = 1000.0
ob_auto_camera = bpy.data.objects.new('AutoCamera', cam_auto)
scene.collection.objects.link(ob_auto_camera)
ob_auto_camera.location = (2.93856, -3.52627, 2.35085)
ob_auto_camera.rotation_euler = (1.09748, -7.21219e-08, 0.694738)
scene.camera = ob_auto_camera
bpy.context.view_layer.update()
